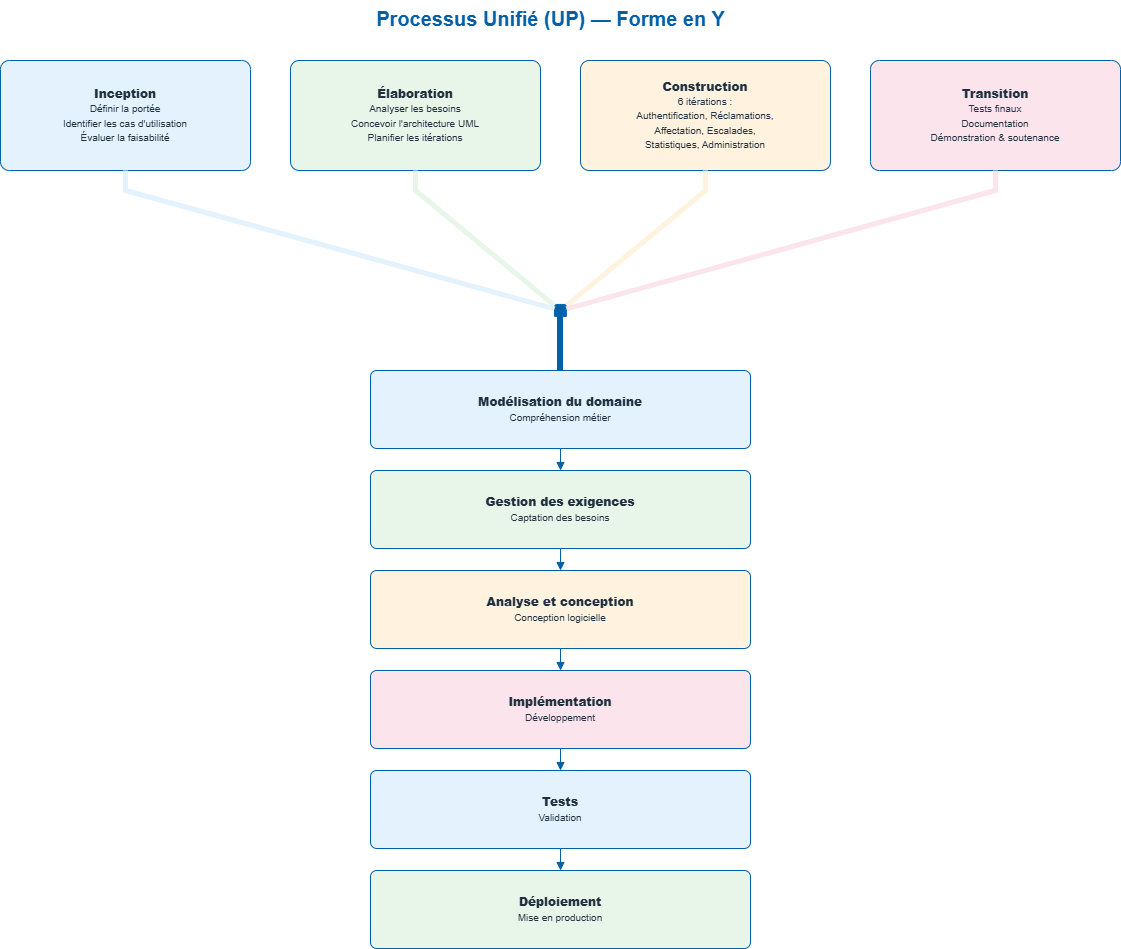

The diagram above was exported from draw.io. Its source (the exported page's mxGraphModel, read from the mxfile embedded in the PNG):
<mxGraphModel dx="1042" dy="626" grid="1" gridSize="10" guides="1" tooltips="1" connect="1" arrows="1" fold="1" page="1" pageScale="1" pageWidth="1500" pageHeight="1500" math="0" shadow="0">
  <root>
    <mxCell id="0" />
    <mxCell id="1" parent="0" />
    <mxCell id="y1" parent="1" style="text;html=1;align=center;verticalAlign=middle;fontColor=#0060A8;fontSize=20;fontStyle=1;" value="Processus Unifié (UP) — Forme en Y" vertex="1">
      <mxGeometry height="36" width="1100" x="40" y="10" as="geometry" />
    </mxCell>
    <mxCell id="y2" parent="1" style="rounded=1;arcSize=8;whiteSpace=wrap;html=1;fillColor=#E3F2FD;strokeColor=#0060A8;fontColor=#20303F;fontSize=12;fontStyle=1;align=center;verticalAlign=middle;spacing=6;" value="&lt;b&gt;Inception&lt;/b&gt;&lt;br/&gt;&lt;span style='font-weight:normal;font-size:10px'&gt;Définir la portée&lt;br/&gt;Identifier les cas d'utilisation&lt;br/&gt;Évaluer la faisabilité&lt;/span&gt;" vertex="1">
      <mxGeometry height="110" width="250" x="40" y="70" as="geometry" />
    </mxCell>
    <mxCell id="y3" parent="1" style="rounded=1;arcSize=8;whiteSpace=wrap;html=1;fillColor=#E8F5E9;strokeColor=#0060A8;fontColor=#20303F;fontSize=12;fontStyle=1;align=center;verticalAlign=middle;spacing=6;" value="&lt;b&gt;Élaboration&lt;/b&gt;&lt;br/&gt;&lt;span style='font-weight:normal;font-size:10px'&gt;Analyser les besoins&lt;br/&gt;Concevoir l'architecture UML&lt;br/&gt;Planifier les itérations&lt;/span&gt;" vertex="1">
      <mxGeometry height="110" width="250" x="330" y="70" as="geometry" />
    </mxCell>
    <mxCell id="y4" parent="1" style="rounded=1;arcSize=8;whiteSpace=wrap;html=1;fillColor=#FFF3E0;strokeColor=#0060A8;fontColor=#20303F;fontSize=12;fontStyle=1;align=center;verticalAlign=middle;spacing=6;" value="&lt;b&gt;Construction&lt;/b&gt;&lt;br/&gt;&lt;span style='font-weight:normal;font-size:10px'&gt;6 itérations :&lt;br/&gt;Authentification, Réclamations,&lt;br/&gt;Affectation, Escalades,&lt;br/&gt;Statistiques, Administration&lt;/span&gt;" vertex="1">
      <mxGeometry height="110" width="250" x="620" y="70" as="geometry" />
    </mxCell>
    <mxCell id="y5" parent="1" style="rounded=1;arcSize=8;whiteSpace=wrap;html=1;fillColor=#FCE4EC;strokeColor=#0060A8;fontColor=#20303F;fontSize=12;fontStyle=1;align=center;verticalAlign=middle;spacing=6;" value="&lt;b&gt;Transition&lt;/b&gt;&lt;br/&gt;&lt;span style='font-weight:normal;font-size:10px'&gt;Tests finaux&lt;br/&gt;Documentation&lt;br/&gt;Démonstration &amp; soutenance&lt;/span&gt;" vertex="1">
      <mxGeometry height="110" width="250" x="910" y="70" as="geometry" />
    </mxCell>
    <mxCell id="y6" parent="1" style="rounded=1;arcSize=8;whiteSpace=wrap;html=1;fillColor=#0060A8;strokeColor=#0060A8;fontColor=#20303F;fontSize=12;fontStyle=1;align=center;verticalAlign=middle;spacing=6;" value="" vertex="1">
      <mxGeometry height="12" width="12" x="594" y="314" as="geometry" />
    </mxCell>
    <mxCell id="y7" edge="1" parent="1" source="y2" style="html=1;endArrow=none;strokeColor=#E3F2FD;strokeWidth=5;rounded=0;" target="y6" value="">
      <mxGeometry relative="1" as="geometry">
        <Array as="points">
          <mxPoint x="165" y="200" />
        </Array>
      </mxGeometry>
    </mxCell>
    <mxCell id="y8" edge="1" parent="1" source="y3" style="html=1;endArrow=none;strokeColor=#E8F5E9;strokeWidth=5;rounded=0;" target="y6" value="">
      <mxGeometry relative="1" as="geometry">
        <Array as="points">
          <mxPoint x="455" y="200" />
        </Array>
      </mxGeometry>
    </mxCell>
    <mxCell id="y9" edge="1" parent="1" source="y4" style="html=1;endArrow=none;strokeColor=#FFF3E0;strokeWidth=5;rounded=0;" target="y6" value="">
      <mxGeometry relative="1" as="geometry">
        <Array as="points">
          <mxPoint x="745" y="200" />
        </Array>
      </mxGeometry>
    </mxCell>
    <mxCell id="y10" edge="1" parent="1" source="y5" style="html=1;endArrow=none;strokeColor=#FCE4EC;strokeWidth=5;rounded=0;" target="y6" value="">
      <mxGeometry relative="1" as="geometry">
        <Array as="points">
          <mxPoint x="1035" y="200" />
        </Array>
      </mxGeometry>
    </mxCell>
    <mxCell id="y11" parent="1" style="rounded=1;arcSize=8;whiteSpace=wrap;html=1;fillColor=#E3F2FD;strokeColor=#0060A8;fontColor=#20303F;fontSize=12;fontStyle=1;align=center;verticalAlign=middle;spacing=6;" value="&lt;b&gt;Modélisation du domaine&lt;/b&gt;&lt;br/&gt;&lt;span style='font-weight:normal;font-size:10px'&gt;Compréhension métier&lt;/span&gt;" vertex="1">
      <mxGeometry height="78" width="380" x="410" y="380" as="geometry" />
    </mxCell>
    <mxCell id="y12" parent="1" style="rounded=1;arcSize=8;whiteSpace=wrap;html=1;fillColor=#E8F5E9;strokeColor=#0060A8;fontColor=#20303F;fontSize=12;fontStyle=1;align=center;verticalAlign=middle;spacing=6;" value="&lt;b&gt;Gestion des exigences&lt;/b&gt;&lt;br/&gt;&lt;span style='font-weight:normal;font-size:10px'&gt;Captation des besoins&lt;/span&gt;" vertex="1">
      <mxGeometry height="78" width="380" x="410" y="480" as="geometry" />
    </mxCell>
    <mxCell id="y13" parent="1" style="rounded=1;arcSize=8;whiteSpace=wrap;html=1;fillColor=#FFF3E0;strokeColor=#0060A8;fontColor=#20303F;fontSize=12;fontStyle=1;align=center;verticalAlign=middle;spacing=6;" value="&lt;b&gt;Analyse et conception&lt;/b&gt;&lt;br/&gt;&lt;span style='font-weight:normal;font-size:10px'&gt;Conception logicielle&lt;/span&gt;" vertex="1">
      <mxGeometry height="78" width="380" x="410" y="580" as="geometry" />
    </mxCell>
    <mxCell id="y14" parent="1" style="rounded=1;arcSize=8;whiteSpace=wrap;html=1;fillColor=#FCE4EC;strokeColor=#0060A8;fontColor=#20303F;fontSize=12;fontStyle=1;align=center;verticalAlign=middle;spacing=6;" value="&lt;b&gt;Implémentation&lt;/b&gt;&lt;br/&gt;&lt;span style='font-weight:normal;font-size:10px'&gt;Développement&lt;/span&gt;" vertex="1">
      <mxGeometry height="78" width="380" x="410" y="680" as="geometry" />
    </mxCell>
    <mxCell id="y15" parent="1" style="rounded=1;arcSize=8;whiteSpace=wrap;html=1;fillColor=#E3F2FD;strokeColor=#0060A8;fontColor=#20303F;fontSize=12;fontStyle=1;align=center;verticalAlign=middle;spacing=6;" value="&lt;b&gt;Tests&lt;/b&gt;&lt;br/&gt;&lt;span style='font-weight:normal;font-size:10px'&gt;Validation&lt;/span&gt;" vertex="1">
      <mxGeometry height="78" width="380" x="410" y="780" as="geometry" />
    </mxCell>
    <mxCell id="y16" parent="1" style="rounded=1;arcSize=8;whiteSpace=wrap;html=1;fillColor=#E8F5E9;strokeColor=#0060A8;fontColor=#20303F;fontSize=12;fontStyle=1;align=center;verticalAlign=middle;spacing=6;" value="&lt;b&gt;Déploiement&lt;/b&gt;&lt;br/&gt;&lt;span style='font-weight:normal;font-size:10px'&gt;Mise en production&lt;/span&gt;" vertex="1">
      <mxGeometry height="78" width="380" x="410" y="880" as="geometry" />
    </mxCell>
    <mxCell id="y17" edge="1" parent="1" source="y6" style="html=1;endArrow=none;strokeColor=#0060A8;strokeWidth=6;rounded=0;" target="y11" value="">
      <mxGeometry relative="1" as="geometry" />
    </mxCell>
    <mxCell id="y18" edge="1" parent="1" source="y11" style="html=1;endArrow=block;endFill=1;strokeColor=#0060A8;fontColor=#0060A8;fontSize=10;" target="y12" value="">
      <mxGeometry relative="1" as="geometry" />
    </mxCell>
    <mxCell id="y19" edge="1" parent="1" source="y12" style="html=1;endArrow=block;endFill=1;strokeColor=#0060A8;fontColor=#0060A8;fontSize=10;" target="y13" value="">
      <mxGeometry relative="1" as="geometry" />
    </mxCell>
    <mxCell id="y20" edge="1" parent="1" source="y13" style="html=1;endArrow=block;endFill=1;strokeColor=#0060A8;fontColor=#0060A8;fontSize=10;" target="y14" value="">
      <mxGeometry relative="1" as="geometry" />
    </mxCell>
    <mxCell id="y21" edge="1" parent="1" source="y14" style="html=1;endArrow=block;endFill=1;strokeColor=#0060A8;fontColor=#0060A8;fontSize=10;" target="y15" value="">
      <mxGeometry relative="1" as="geometry" />
    </mxCell>
    <mxCell id="y22" edge="1" parent="1" source="y15" style="html=1;endArrow=block;endFill=1;strokeColor=#0060A8;fontColor=#0060A8;fontSize=10;" target="y16" value="">
      <mxGeometry relative="1" as="geometry" />
    </mxCell>
  </root>
</mxGraphModel>